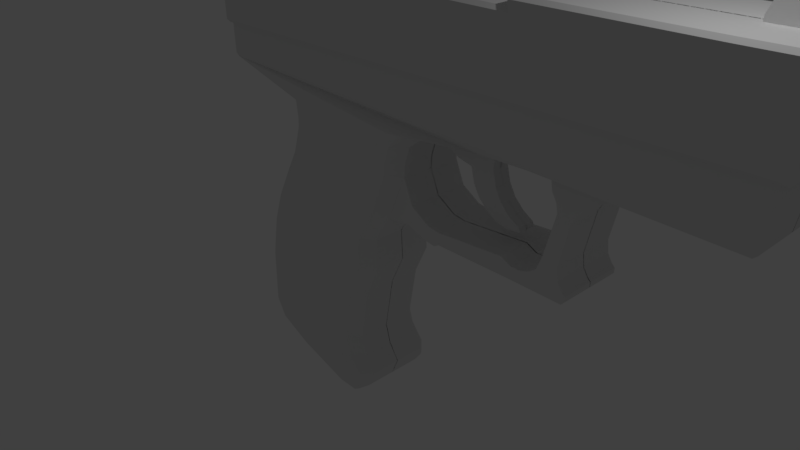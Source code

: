 # Source: handgun.blend  (saved by Blender 2.77.0; exported with 4.5.12 LTS)
import bpy
from mathutils import Matrix  # noqa: F401  (used for matrix-valued properties, if any)

bpy.ops.wm.read_factory_settings(use_empty=True)
scene = bpy.context.scene
scene.name = 'Scene'

# ---- collections
col_collection_1 = bpy.data.collections.new('Collection 1'); scene.collection.children.link(col_collection_1)

# ---- world
world_world = bpy.data.worlds.new('World'); scene.world = world_world
world_world.color = (0.05088, 0.05088, 0.05088)
world_world.use_sun_shadow = False
world_world.sun_shadow_jitter_overblur = 0.0
world_world.cycles.sampling_method = 'MANUAL'

# ---- cameras
cam_camera = bpy.data.cameras.new('Camera')
cam_camera.clip_end = 100.0
cam_camera.lens = 35.0
cam_camera.sensor_width = 32.0
cam_camera.sensor_height = 18.0
cam_camera.ortho_scale = 7.314
cam_camera.dof.focus_distance = 0.0
cam_camera.dof.aperture_fstop = 128.0

# ---- lights
light_lamp = bpy.data.lights.new('Lamp', 'POINT')
light_lamp.transmission_factor = 0.0
light_lamp.cutoff_distance = 30.0
light_lamp.energy = 100.0
light_lamp.shadow_buffer_clip_start = 1.001
light_lamp.shadow_soft_size = 0.1
light_lamp.shadow_maximum_resolution = 0.006
light_lamp.use_absolute_resolution = True

# ---- meshes
me_plane_005 = bpy.data.meshes.new('Plane.005')
me_plane_005.from_pydata([(-1.305, 4.528, -0.01611), (7.822, 4.328, -0.01611), (-0.9589, 5.191, -0.01611), (7.772, 5.154, -0.01611), (7.805, 5.001, -0.01611), (7.056, 5.173, -0.01611), (7.677, 5.176, -0.01611), (4.394, 5.179, -0.01611), (2.728, 5.182, -0.01611), (2.731, 5.046, -0.01611), (4.397, 5.034, -0.01611), (-0.1949, 5.194, -0.01611), (-0.8023, 5.196, -0.01611), (-1.075, 5.145, -0.01611), (-1.313, 4.59, -0.01611), (7.775, 3.919, -0.01611), (7.828, 3.973, -0.01611), (-1.288, 3.987, -0.01611), (-1.232, 3.932, -0.01611), (-1.25, 4.533, 0.8334), (-1.305, 4.528, 0.779), (7.767, 4.327, 0.8334), (7.822, 4.328, 0.779), (-0.9478, 5.137, 0.8334), (-0.9589, 5.191, 0.779), (7.727, 5.109, 0.8334), (7.772, 5.154, 0.779), (7.805, 5.001, 0.779), (7.751, 4.995, 0.8334), (7.056, 5.118, 0.8334), (7.056, 5.173, 0.779), (7.677, 5.176, 0.779), (7.671, 5.121, 0.8334), (4.45, 5.124, 0.8334), (4.394, 5.179, 0.779), (2.728, 5.182, 0.779), (2.675, 5.128, 0.8334), (2.731, 5.046, 0.779), (2.678, 4.992, 0.8334), (4.397, 5.034, 0.779), (4.453, 4.979, 0.8334), (-0.1951, 5.139, 0.8334), (-0.1949, 5.194, 0.779), (-0.8023, 5.196, 0.779), (-0.8015, 5.141, 0.8334), (-1.075, 5.145, 0.779), (-1.034, 5.103, 0.8334), (-1.257, 4.582, 0.8334), (-1.313, 4.59, 0.779), (7.828, 3.973, 0.779), (7.775, 3.919, 0.779), (7.774, 3.973, 0.8334), (-1.288, 3.983, 0.779), (-1.234, 3.983, 0.8334), (-1.232, 3.928, 0.779)], [], [(30, 5, 7, 34), (27, 4, 3, 26), (30, 31, 6, 5), (34, 7, 10, 39), (39, 10, 9, 37), (45, 13, 14, 48), (37, 9, 8, 35), (26, 3, 6, 31), (24, 2, 13, 45), (43, 12, 2, 24), (35, 8, 11, 42), (49, 16, 1, 22), (20, 0, 17, 52), (42, 11, 12, 43), (21, 28, 25, 32, 29, 33, 40, 38, 36, 41, 44, 23, 46, 47, 19, 53, 51), (48, 14, 0, 20), (27, 22, 1, 4), (49, 51, 50), (52, 54, 53), (22, 21, 51, 49), (24, 23, 44, 43), (26, 25, 28, 27), (30, 29, 32, 31), (31, 32, 25, 26), (34, 33, 29, 30), (42, 41, 36, 35), (35, 36, 38, 37), (37, 38, 40, 39), (39, 40, 33, 34), (43, 44, 41, 42), (48, 47, 46, 45), (45, 46, 23, 24), (20, 19, 47, 48), (27, 28, 21, 22), (52, 53, 19, 20), (50, 51, 53, 54), (54, 52, 17, 18), (15, 16, 49, 50), (15, 50, 54, 18)])
me_plane_005.use_remesh_preserve_volume = False
me_plane_005.use_remesh_preserve_attributes = False
me_plane_005.use_mirror_vertex_groups = False
me_plane_005.update()
me_circle = bpy.data.meshes.new('Circle')
me_circle.from_pydata([(0.1379, 0.3046, 0.3001), (0.07845, 0.2987, 0.3001), (0.02131, 0.2814, 0.3001), (-0.03135, 0.2533, 0.3001), (-0.0775, 0.2154, 0.3001), (-0.1154, 0.1692, 0.3001), (-0.1435, 0.1166, 0.3001), (-0.1609, 0.05942, 0.3001), (-0.1667, 2.232e-07, 0.3001), (-0.1609, -0.05942, 0.3001), (-0.1435, -0.1166, 0.3001), (-0.1154, -0.1692, 0.3001), (-0.0775, -0.2154, 0.3001), (-0.03135, -0.2533, 0.3001), (0.02131, -0.2814, 0.3001), (0.07845, -0.2987, 0.3001), (0.1379, -0.3046, 0.3001), (0.1973, -0.2987, 0.3001), (0.2544, -0.2814, 0.3001), (0.3071, -0.2533, 0.3001), (0.3533, -0.2154, 0.3001), (0.3911, -0.1692, 0.3001), (0.4193, -0.1166, 0.3001), (0.4366, -0.05942, 0.3001), (0.4425, 4.944e-07, 0.3001), (0.4366, 0.05942, 0.3001), (0.4193, 0.1166, 0.3001), (0.3911, 0.1692, 0.3001), (0.3533, 0.2154, 0.3001), (0.3071, 0.2533, 0.3001), (0.2544, 0.2814, 0.3001), (0.1973, 0.2987, 0.3001), (0.06894, 0.3466, -1.785), (0.1379, 0.3534, -1.785), (0.002654, 0.3265, -1.785), (-0.05844, 0.2938, -1.785), (-0.112, 0.2499, -1.785), (-0.1559, 0.1963, -1.785), (-0.1886, 0.1352, -1.785), (-0.2087, 0.06894, -1.785), (-0.2155, 2.11e-07, -1.785), (-0.2087, -0.06894, -1.785), (-0.1886, -0.1352, -1.785), (-0.1559, -0.1963, -1.785), (-0.112, -0.2499, -1.785), (-0.05844, -0.2938, -1.785), (0.002654, -0.3265, -1.785), (0.06894, -0.3466, -1.785), (0.1379, -0.3534, -1.785), (0.2068, -0.3466, -1.785), (0.2731, -0.3265, -1.785), (0.3342, -0.2938, -1.785), (0.3877, -0.2499, -1.785), (0.4317, -0.1963, -1.785), (0.4643, -0.1352, -1.785), (0.4844, -0.06893, -1.785), (0.4912, 5.255e-07, -1.785), (0.4844, 0.06894, -1.785), (0.4643, 0.1352, -1.785), (0.4317, 0.1963, -1.785), (0.3877, 0.2499, -1.785), (0.3342, 0.2938, -1.785), (0.2731, 0.3265, -1.785), (0.2068, 0.3466, -1.785), (-0.1559, -0.1963, 0.1894), (-0.1886, -0.1352, 0.1894), (0.4844, 0.06894, 0.1894), (0.4912, 5.255e-07, 0.1894), (-0.112, -0.2499, 0.1894), (0.4643, 0.1352, 0.1894), (-0.05844, -0.2938, 0.1894), (0.4317, 0.1963, 0.1894), (0.002654, -0.3265, 0.1894), (0.06894, 0.3466, 0.1894), (0.1379, 0.3534, 0.1894), (0.3877, 0.2499, 0.1894), (0.06894, -0.3466, 0.1894), (0.002654, 0.3265, 0.1894), (0.3342, 0.2938, 0.1894), (0.1379, -0.3534, 0.1894), (-0.05844, 0.2938, 0.1894), (0.2731, 0.3265, 0.1894), (0.2068, -0.3466, 0.1894), (-0.112, 0.2499, 0.1894), (0.2068, 0.3466, 0.1894), (0.2731, -0.3265, 0.1894), (-0.1559, 0.1963, 0.1894), (0.3342, -0.2938, 0.1894), (-0.1886, 0.1352, 0.1894), (0.3877, -0.2499, 0.1894), (-0.2087, 0.06894, 0.1894), (0.4317, -0.1963, 0.1894), (-0.2155, 2.11e-07, 0.1894), (0.4643, -0.1352, 0.1894), (-0.2087, -0.06894, 0.1894), (0.4844, -0.06893, 0.1894), (0.0946, 0.2176, 0.3001), (0.1379, 0.2218, 0.3001), (0.05298, 0.2049, 0.3001), (0.01463, 0.1844, 0.3001), (-0.01899, 0.1569, 0.3001), (-0.04657, 0.1232, 0.3001), (-0.06707, 0.08489, 0.3001), (-0.0797, 0.04328, 0.3001), (-0.08396, 2.446e-07, 0.3001), (-0.0797, -0.04328, 0.3001), (-0.06707, -0.08489, 0.3001), (-0.04657, -0.1232, 0.3001), (-0.01899, -0.1569, 0.3001), (0.01463, -0.1844, 0.3001), (0.05298, -0.2049, 0.3001), (0.0946, -0.2176, 0.3001), (0.1379, -0.2218, 0.3001), (0.1812, -0.2176, 0.3001), (0.2228, -0.2049, 0.3001), (0.2611, -0.1844, 0.3001), (0.2947, -0.1569, 0.3001), (0.3223, -0.1232, 0.3001), (0.3428, -0.08489, 0.3001), (0.3554, -0.04328, 0.3001), (0.3597, 4.42e-07, 0.3001), (0.3554, 0.04328, 0.3001), (0.3428, 0.08489, 0.3001), (0.3223, 0.1232, 0.3001), (0.2947, 0.1569, 0.3001), (0.2611, 0.1844, 0.3001), (0.2228, 0.2049, 0.3001), (0.1812, 0.2176, 0.3001), (0.1812, 0.2176, 0.3001), (0.2228, 0.2049, 0.3001), (0.2611, 0.1844, 0.3001), (0.2947, 0.1569, 0.3001), (0.3223, 0.1232, 0.3001), (0.3428, 0.08489, 0.3001), (0.3554, 0.04328, 0.3001), (0.3597, 4.42e-07, 0.3001), (0.3554, -0.04328, 0.3001), (0.3428, -0.08489, 0.3001), (0.3223, -0.1232, 0.3001), (0.2947, -0.1569, 0.3001), (0.2611, -0.1844, 0.3001), (0.2228, -0.2049, 0.3001), (0.1812, -0.2176, 0.3001), (0.1379, -0.2218, 0.3001), (0.0946, -0.2176, 0.3001), (0.05298, -0.2049, 0.3001), (0.01463, -0.1844, 0.3001), (-0.01899, -0.1569, 0.3001), (-0.04657, -0.1232, 0.3001), (-0.06707, -0.08489, 0.3001), (-0.0797, -0.04328, 0.3001), (-0.08396, 2.446e-07, 0.3001), (-0.0797, 0.04328, 0.3001), (-0.06707, 0.08489, 0.3001), (-0.04657, 0.1232, 0.3001), (-0.01899, 0.1569, 0.3001), (0.01463, 0.1844, 0.3001), (0.05298, 0.2049, 0.3001), (0.1379, 0.2218, 0.3001), (0.0946, 0.2176, 0.3001), (0.1812, 0.2176, -1.755), (0.2228, 0.2049, -1.755), (0.2611, 0.1844, -1.755), (0.2947, 0.1569, -1.755), (0.3223, 0.1232, -1.755), (0.3428, 0.08489, -1.755), (0.3554, 0.04328, -1.755), (0.3597, 4.42e-07, -1.755), (0.3554, -0.04328, -1.755), (0.3428, -0.08489, -1.755), (0.3223, -0.1232, -1.755), (0.2947, -0.1569, -1.755), (0.2611, -0.1844, -1.755), (0.2228, -0.2049, -1.755), (0.1812, -0.2176, -1.755), (0.1379, -0.2218, -1.755), (0.0946, -0.2176, -1.755), (0.05298, -0.2049, -1.755), (0.01463, -0.1844, -1.755), (-0.01899, -0.1569, -1.755), (-0.04657, -0.1232, -1.755), (-0.06707, -0.08489, -1.755), (-0.0797, -0.04328, -1.755), (-0.08396, 2.446e-07, -1.755), (-0.0797, 0.04328, -1.755), (-0.06707, 0.08489, -1.755), (-0.04657, 0.1232, -1.755), (-0.01899, 0.1569, -1.755), (0.01463, 0.1844, -1.755), (0.05298, 0.2049, -1.755), (0.1379, 0.2218, -1.755), (0.0946, 0.2176, -1.755)], [], [(11, 107, 106, 10), (65, 42, 43, 64), (67, 56, 57, 66), (64, 43, 44, 68), (66, 57, 58, 69), (68, 44, 45, 70), (69, 58, 59, 71), (70, 45, 46, 72), (74, 33, 32, 73), (71, 59, 60, 75), (72, 46, 47, 76), (73, 32, 34, 77), (75, 60, 61, 78), (76, 47, 48, 79), (77, 34, 35, 80), (78, 61, 62, 81), (79, 48, 49, 82), (80, 35, 36, 83), (81, 62, 63, 84), (82, 49, 50, 85), (83, 36, 37, 86), (84, 63, 33, 74), (85, 50, 51, 87), (86, 37, 38, 88), (87, 51, 52, 89), (88, 38, 39, 90), (89, 52, 53, 91), (90, 39, 40, 92), (91, 53, 54, 93), (92, 40, 41, 94), (93, 54, 55, 95), (94, 41, 42, 65), (95, 55, 56, 67), (23, 95, 67, 24), (9, 94, 65, 10), (22, 93, 95, 23), (8, 92, 94, 9), (21, 91, 93, 22), (7, 90, 92, 8), (20, 89, 91, 21), (6, 88, 90, 7), (19, 87, 89, 20), (5, 86, 88, 6), (18, 85, 87, 19), (31, 84, 74, 0), (4, 83, 86, 5), (17, 82, 85, 18), (30, 81, 84, 31), (3, 80, 83, 4), (16, 79, 82, 17), (29, 78, 81, 30), (2, 77, 80, 3), (15, 76, 79, 16), (28, 75, 78, 29), (1, 73, 77, 2), (14, 72, 76, 15), (27, 71, 75, 28), (0, 74, 73, 1), (13, 70, 72, 14), (26, 69, 71, 27), (12, 68, 70, 13), (25, 66, 69, 26), (11, 64, 68, 12), (24, 67, 66, 25), (10, 65, 64, 11), (96, 159, 158, 97), (25, 121, 120, 24), (12, 108, 107, 11), (26, 122, 121, 25), (13, 109, 108, 12), (27, 123, 122, 26), (14, 110, 109, 13), (1, 96, 97, 0), (28, 124, 123, 27), (15, 111, 110, 14), (2, 98, 96, 1), (29, 125, 124, 28), (16, 112, 111, 15), (3, 99, 98, 2), (30, 126, 125, 29), (17, 113, 112, 16), (4, 100, 99, 3), (31, 127, 126, 30), (18, 114, 113, 17), (5, 101, 100, 4), (0, 97, 127, 31), (19, 115, 114, 18), (6, 102, 101, 5), (20, 116, 115, 19), (7, 103, 102, 6), (21, 117, 116, 20), (8, 104, 103, 7), (22, 118, 117, 21), (9, 105, 104, 8), (23, 119, 118, 22), (10, 106, 105, 9), (24, 120, 119, 23), (107, 148, 149, 106), (97, 158, 128, 127), (110, 145, 146, 109), (101, 154, 155, 100), (123, 132, 133, 122), (114, 141, 142, 113), (109, 146, 147, 108), (127, 128, 129, 126), (120, 135, 136, 119), (122, 133, 134, 121), (100, 155, 156, 99), (119, 136, 137, 118), (108, 147, 148, 107), (113, 142, 143, 112), (105, 150, 151, 104), (121, 134, 135, 120), (126, 129, 130, 125), (118, 137, 138, 117), (106, 149, 150, 105), (99, 156, 157, 98), (104, 151, 152, 103), (112, 143, 144, 111), (117, 138, 139, 116), (125, 130, 131, 124), (103, 152, 153, 102), (98, 157, 159, 96), (116, 139, 140, 115), (111, 144, 145, 110), (102, 153, 154, 101), (124, 131, 132, 123), (115, 140, 141, 114), (150, 182, 183, 151), (135, 167, 168, 136), (152, 184, 185, 153), (153, 185, 186, 154), (154, 186, 187, 155), (137, 169, 170, 138), (128, 160, 161, 129), (158, 190, 160, 128), (156, 188, 189, 157), (130, 162, 163, 131), (139, 171, 172, 140), (132, 164, 165, 133), (155, 187, 188, 156), (145, 177, 178, 146), (134, 166, 167, 135), (129, 161, 162, 130), (147, 179, 180, 148), (141, 173, 174, 142), (136, 168, 169, 137), (138, 170, 171, 139), (157, 189, 191, 159), (143, 175, 176, 144), (140, 172, 173, 141), (131, 163, 164, 132), (149, 181, 182, 150), (142, 174, 175, 143), (144, 176, 177, 145), (159, 191, 190, 158), (151, 183, 184, 152), (146, 178, 179, 147), (133, 165, 166, 134), (148, 180, 181, 149)])
me_circle.use_remesh_preserve_volume = False
me_circle.use_remesh_preserve_attributes = False
me_circle.use_mirror_vertex_groups = False
me_circle.update()
me_plane_003 = bpy.data.meshes.new('Plane.003')
me_plane_003.from_pydata([(6.975, 5.173, 0.1157), (7.584, 5.176, 0.1157), (6.978, 5.247, 0.1157), (7.586, 5.25, 0.1157), (7.085, 5.488, 0.1157), (7.221, 5.491, 0.1157), (6.975, 5.173, -0.007349), (7.584, 5.176, -0.007349), (6.978, 5.247, -0.007349), (7.586, 5.25, -0.007349), (7.085, 5.488, -0.007349), (7.221, 5.491, -0.007349)], [], [(0, 1, 3, 2), (2, 3, 5, 4), (1, 7, 9, 3), (2, 8, 6, 0), (5, 11, 10, 4), (3, 9, 11, 5), (4, 10, 8, 2)])
me_plane_003.use_remesh_preserve_volume = False
me_plane_003.use_remesh_preserve_attributes = False
me_plane_003.use_mirror_vertex_groups = False
me_plane_003.update()
me_plane_002 = bpy.data.meshes.new('Plane.002')
me_plane_002.from_pydata([(-0.1451, 5.202, 0.6169), (-0.74, 5.204, 0.6169), (-0.1451, 5.262, 0.6169), (-0.74, 5.264, 0.6169), (-0.1451, 5.415, 0.6169), (-0.6439, 5.41, 0.6169), (-0.4371, 5.533, 0.6169), (-0.5905, 5.528, 0.6169), (-0.9881, 5.145, 0.226), (-1.221, 4.59, 0.226), (-1.171, 5.154, 0.226), (-1.386, 4.631, 0.226), (-1.289, 5.133, 0.226), (-1.452, 4.726, 0.226), (-1.386, 5.053, 0.226), (-1.473, 4.819, 0.226), (-0.1265, 5.194, 0.2442), (-0.7213, 5.196, 0.2442), (-0.1265, 5.254, 0.2442), (-0.7213, 5.256, 0.2442), (-0.1265, 5.407, 0.2442), (-0.6439, 5.41, 0.2442), (-0.4184, 5.525, 0.2442), (-0.5905, 5.528, 0.2442), (-0.9881, 5.145, -0.007349), (-1.221, 4.59, -0.007349), (-1.171, 5.154, -0.007349), (-1.386, 4.631, -0.007349), (-1.289, 5.133, -0.007349), (-1.452, 4.726, -0.007349), (-1.386, 5.053, -0.007349), (-1.473, 4.819, -0.007349)], [], [(3, 2, 4, 5), (1, 0, 2, 3), (5, 4, 6, 7), (9, 8, 10, 11), (11, 10, 12, 13), (13, 12, 14, 15), (3, 19, 17, 1), (0, 16, 18, 2), (5, 21, 19, 3), (2, 18, 20, 4), (6, 22, 23, 7), (7, 23, 21, 5), (4, 20, 22, 6), (11, 27, 25, 9), (8, 24, 26, 10), (13, 29, 27, 11), (10, 26, 28, 12), (14, 30, 31, 15), (15, 31, 29, 13), (12, 28, 30, 14), (19, 21, 23, 22, 20, 18, 16, 17)])
me_plane_002.use_remesh_preserve_volume = False
me_plane_002.use_remesh_preserve_attributes = False
me_plane_002.use_mirror_vertex_groups = False
me_plane_002.update()
me_plane_001 = bpy.data.meshes.new('Plane.001')
me_plane_001.from_pydata([(2.849, 3.018, 0.1453), (3.83, 3.052, 0.1453), (4.004, 1.935, 0.1452), (4.246, 1.955, 0.1452), (3.839, 1.977, 0.1452), (4.226, 2.021, 0.1452), (3.674, 2.079, 0.1452), (4.061, 2.123, 0.1452), (3.523, 2.23, 0.1452), (3.91, 2.274, 0.1452), (3.421, 2.419, 0.1452), (3.808, 2.463, 0.1452), (3.368, 2.643, 0.1452), (3.755, 2.687, 0.1452), (3.125, 2.701, 0.1452), (3.765, 2.857, 0.1452), (2.874, 2.856, 0.1452), (3.783, 2.927, 0.1452), (2.849, 3.018, -0.007349), (3.83, 3.052, -0.007349), (4.004, 1.935, -0.007368), (4.246, 1.955, -0.007368), (3.839, 1.977, -0.007369), (4.226, 2.021, -0.007369), (3.674, 2.079, -0.007369), (4.061, 2.123, -0.007369), (3.523, 2.23, -0.007369), (3.91, 2.274, -0.007369), (3.421, 2.42, -0.007369), (3.808, 2.463, -0.007369), (3.368, 2.643, -0.007369), (3.755, 2.687, -0.007369), (3.125, 2.701, -0.007369), (3.765, 2.857, -0.007369), (2.874, 2.856, -0.007369), (3.783, 2.927, -0.007369)], [], [(2, 3, 5, 4), (4, 5, 7, 6), (6, 7, 9, 8), (8, 9, 11, 10), (10, 11, 13, 12), (12, 13, 15, 14), (14, 15, 17, 16), (16, 17, 1, 0), (4, 22, 20, 2), (2, 20, 21, 3), (3, 21, 23, 5), (6, 24, 22, 4), (5, 23, 25, 7), (8, 26, 24, 6), (7, 25, 27, 9), (10, 28, 26, 8), (9, 27, 29, 11), (12, 30, 28, 10), (11, 29, 31, 13), (14, 32, 30, 12), (13, 31, 33, 15), (16, 34, 32, 14), (15, 33, 35, 17), (0, 18, 34, 16), (17, 35, 19, 1)])
me_plane_001.use_remesh_preserve_volume = False
me_plane_001.use_remesh_preserve_attributes = False
me_plane_001.use_mirror_vertex_groups = False
me_plane_001.update()
me_plane = bpy.data.meshes.new('Plane')
me_plane.from_pydata([(-1.076, -0.8321, 0.2487), (1.428, -0.8321, 0.5296), (-1.092, 0.07651, 0.2487), (1.596, 0.07651, 0.5296), (-0.8825, -1.134, 0.2487), (1.512, -1.151, 0.5296), (1.015, -1.714, 0.2487), (1.562, -1.73, 0.5296), (1.69, -1.433, 0.5296), (-0.1946, -1.416, 0.2487), (-0.5483, 1.606, 0.2487), (2.14, 1.581, 0.5296), (-0.8146, 1.084, 0.2487), (-1.016, 0.574, 0.2487), (1.844, 0.5841, 0.5296), (1.823, 1.084, 0.5296), (-0.1615, 2.525, 0.2487), (2.479, 2.525, 0.5296), (-0.3186, 2.008, 0.2487), (2.326, 2.008, 0.5296), (2.849, 3.018, 0.5296), (-0.2945, 3.02, 0.2487), (4.997, 2.918, 0.5296), (5.485, 2.842, 0.5296), (4.971, 3.071, 0.5296), (5.841, 3.065, 0.5296), (4.997, 2.918, 0.7754), (5.068, 2.791, 0.5296), (5.375, 2.715, 0.5296), (4.913, 1.995, 0.5296), (5.156, 1.956, 0.5296), (5.303, 2.595, 0.5296), (5.094, 2.659, 0.5296), (4.834, 1.801, 0.5296), (5.178, 1.759, 0.5296), (4.733, 1.731, 0.5296), (5.25, 1.638, 0.5296), (4.697, 1.711, 0.5296), (5.298, 1.59, 0.5296), (4.658, 1.7, 0.5296), (5.293, 1.514, 0.5296), (4.576, 1.675, 0.5296), (5.248, 1.464, 0.5296), (4.421, 1.68, 0.5296), (4.418, 1.486, 0.5296), (3.139, 1.694, 0.5296), (3.136, 1.5, 0.5296), (4.261, 1.488, 0.5296), (4.264, 1.764, 0.5296), (2.928, 1.727, 0.5296), (2.885, 1.479, 0.5296), (3.054, 1.453, 0.5296), (3.05, 1.708, 0.5296), (2.614, 1.924, 0.5296), (2.532, 1.606, 0.5296), (2.459, 2.308, 0.5296), (-0.203, 2.388, 0.2487), (3.83, 3.052, 0.5296), (-0.1792, 2.745, 0.2487), (2.57, 2.797, 0.5296), (-1.076, -0.8321, -0.007349), (1.428, -0.8321, -0.007349), (-1.092, 0.07652, -0.007349), (1.596, 0.07652, -0.007349), (-0.8825, -1.134, -0.007349), (1.512, -1.151, -0.007349), (1.015, -1.714, -0.007349), (1.562, -1.73, -0.007349), (1.69, -1.433, -0.007349), (-0.1946, -1.416, -0.007349), (-0.5483, 1.606, -0.007349), (2.14, 1.581, -0.007349), (-0.8146, 1.084, -0.007349), (-1.016, 0.574, -0.007349), (1.844, 0.5841, -0.007349), (1.823, 1.084, -0.007349), (-0.1615, 2.525, -0.007349), (2.479, 2.525, -0.007349), (-0.3186, 2.008, -0.007349), (2.326, 2.008, -0.007349), (2.849, 3.018, -0.007349), (-0.2945, 3.02, -0.007349), (5.485, 2.842, -0.007369), (4.971, 3.071, -0.007349), (5.841, 3.065, -0.007349), (4.997, 2.918, -0.007369), (5.068, 2.791, -0.007369), (5.375, 2.715, -0.007369), (4.913, 1.995, -0.007369), (5.156, 1.956, -0.007369), (5.303, 2.595, -0.007369), (5.094, 2.659, -0.007369), (4.834, 1.801, -0.007369), (5.178, 1.759, -0.007369), (4.733, 1.731, -0.007369), (5.25, 1.638, -0.007369), (4.697, 1.711, -0.007369), (5.298, 1.59, -0.007369), (4.658, 1.7, -0.007369), (5.293, 1.514, -0.007369), (4.576, 1.675, -0.007369), (5.248, 1.464, -0.007369), (4.421, 1.68, -0.007369), (4.418, 1.486, -0.007369), (3.139, 1.694, -0.007369), (3.136, 1.5, -0.007369), (4.261, 1.488, -0.007369), (4.264, 1.764, -0.007369), (2.928, 1.727, -0.007369), (2.885, 1.479, -0.007369), (3.054, 1.453, -0.007369), (3.05, 1.708, -0.007369), (2.614, 1.924, -0.007369), (2.532, 1.606, -0.007369), (2.459, 2.308, -0.007359), (-0.203, 2.388, -0.007349), (3.83, 3.052, -0.007349), (-0.1792, 2.745, -0.007349), (2.57, 2.797, -0.007349), (-0.8233, -0.8321, 0.5535), (-0.8214, 0.07651, 0.5535), (-0.6412, -1.136, 0.5535), (1.07, -1.715, 0.5535), (-0.004668, -1.418, 0.5535), (-0.2774, 1.603, 0.5535), (-0.7279, 0.575, 0.5535), (-0.5488, 1.084, 0.5535), (0.1046, 2.525, 0.5535), (-0.05209, 2.008, 0.5535), (0.02229, 3.02, 0.5535), (0.06525, 2.38, 0.5535), (0.09791, 2.75, 0.5535), (1.07, -1.715, -0.2292), (-0.9154, 0.8289, 0.2487), (1.833, 0.8339, 0.5296), (-0.9154, 0.8289, -0.007349), (1.833, 0.8339, -0.007349), (-0.6384, 0.8294, 0.5535), (-0.5483, -0.8321, 0.7754), (-0.3782, -1.138, 0.7754), (1.13, -1.717, 0.7754), (0.2022, -1.42, 0.7754), (1.13, -1.717, -0.007349), (-0.5262, 0.07651, 0.7754), (0.01778, 1.6, 0.7754), (-0.4139, 0.5761, 0.7754), (-0.2591, 1.084, 0.7754), (0.3945, 2.525, 0.7754), (0.2383, 2.008, 0.7754), (0.3674, 3.02, 0.7754), (0.3575, 2.371, 0.7754), (0.3998, 2.756, 0.7754), (-0.3365, 0.8299, 0.7754), (1.226, -0.8321, 0.7157), (1.319, -1.15, 0.7157), (1.518, -1.729, 0.7157), (1.538, -1.432, 0.7157), (1.518, -1.729, -0.0671), (1.611, 0.8335, 0.7157), (1.379, 0.07651, 0.7157), (1.923, 1.583, 0.7157), (1.612, 0.5833, 0.7157), (1.61, 1.084, 0.7157), (2.265, 2.525, 0.7157), (2.112, 2.008, 0.7157), (2.595, 3.018, 0.7157), (2.244, 2.315, 0.7157), (2.348, 2.793, 0.7157), (1.162, 0.07651, 0.7754), (1.706, 1.585, 0.7754), (1.381, 0.5824, 0.7754), (1.397, 1.084, 0.7754), (2.052, 2.525, 0.7754), (1.898, 2.008, 0.7754), (2.341, 3.018, 0.7754), (2.028, 2.321, 0.7754), (2.126, 2.788, 0.7754), (1.024, -0.8321, 0.7754), (1.125, -1.148, 0.7754), (1.474, -1.728, 0.7754), (1.385, -1.43, 0.7754), (1.474, -1.728, -0.007349), (1.389, 0.8331, 0.7754), (7.733, 3.919, -0.007349), (-1.195, 3.932, -0.007349), (7.558, 3.132, 0.7754), (7.599, 3.13, 0.735), (7.551, 3.09, 0.7375), (-1.179, 3.458, 0.735), (-1.139, 3.456, 0.7754), (-1.125, 3.393, 0.7442), (4.949, 3.229, 0.7754), (4.95, 3.172, 0.7411), (5.847, 3.196, 0.7754), (5.845, 3.142, 0.7398), (7.551, 3.09, -0.007349), (7.599, 3.13, -0.007349), (-1.179, 3.466, -0.007349), (-1.125, 3.402, -0.007349), (7.733, 3.919, 0.735), (7.692, 3.919, 0.7754), (-1.155, 3.928, 0.7754), (-1.195, 3.928, 0.735)], [], [(153, 1, 3, 159), (119, 0, 4, 121), (123, 9, 6, 122), (121, 4, 9, 123), (162, 15, 11, 160), (159, 3, 14, 161), (158, 134, 15, 162), (166, 55, 17, 163), (160, 11, 19, 164), (167, 59, 20, 165), (202, 184, 197, 188), (22, 23, 25, 24), (23, 22, 27, 28), (31, 32, 29, 30), (28, 27, 32, 31), (30, 29, 33, 34), (34, 33, 35, 36), (36, 35, 37, 38), (38, 37, 39, 40), (40, 39, 41, 42), (42, 41, 43, 44), (47, 48, 45, 46), (44, 43, 48, 47), (51, 52, 49, 50), (46, 45, 52, 51), (50, 49, 53, 54), (54, 53, 55, 11), (164, 19, 55, 166), (25, 84, 195, 187), (163, 17, 59, 167), (51, 110, 105, 46), (58, 117, 76, 16), (52, 111, 108, 49), (59, 118, 80, 20), (50, 109, 110, 51), (21, 129, 149, 174, 165, 20, 57, 24, 192, 190), (45, 104, 111, 52), (192, 24, 25, 194), (54, 113, 109, 50), (49, 108, 112, 53), (53, 112, 114, 55), (16, 76, 115, 56), (55, 114, 77, 17), (19, 79, 114, 55), (24, 83, 85, 22), (55, 114, 71, 11), (11, 71, 113, 54), (23, 82, 84, 25), (22, 85, 26), (186, 196, 183, 199), (28, 87, 82, 23), (57, 116, 83, 24), (22, 85, 86, 27), (21, 81, 117, 58), (31, 90, 87, 28), (17, 77, 118, 59), (32, 91, 88, 29), (2, 62, 60, 0), (30, 89, 90, 31), (27, 86, 91, 32), (1, 61, 63, 3), (34, 93, 89, 30), (5, 65, 61, 1), (29, 88, 92, 33), (0, 60, 64, 4), (155, 157, 67, 7), (36, 95, 93, 34), (8, 68, 65, 5), (33, 92, 94, 35), (9, 69, 66, 6), (7, 67, 68, 8), (38, 97, 95, 36), (4, 64, 69, 9), (35, 94, 96, 37), (40, 99, 97, 38), (13, 73, 62, 2), (37, 96, 98, 39), (15, 75, 71, 11), (10, 70, 72, 12), (42, 101, 99, 40), (133, 135, 73, 13), (39, 98, 100, 41), (3, 63, 74, 14), (134, 136, 75, 15), (44, 103, 101, 42), (41, 100, 102, 43), (47, 106, 103, 44), (18, 78, 70, 10), (48, 107, 104, 45), (56, 115, 78, 18), (46, 105, 106, 47), (11, 71, 79, 19), (43, 102, 107, 48), (6, 66, 132, 122), (16, 127, 131, 58), (18, 128, 130, 56), (58, 131, 129, 21), (10, 124, 128, 18), (56, 130, 127, 16), (133, 137, 126, 12), (2, 120, 125, 13), (12, 126, 124, 10), (139, 121, 123, 141), (141, 123, 122, 140), (138, 119, 121, 139), (0, 119, 120, 2), (13, 125, 137, 133), (14, 74, 136, 134), (12, 72, 135, 133), (161, 14, 134, 158), (125, 145, 152, 137), (177, 138, 139, 178), (180, 141, 140, 179), (178, 139, 141, 180), (122, 132, 142, 140), (127, 147, 151, 131), (128, 148, 150, 130), (131, 151, 149, 129), (124, 144, 148, 128), (130, 150, 147, 127), (137, 152, 146, 126), (120, 143, 145, 125), (126, 146, 144, 124), (119, 138, 143, 120), (5, 154, 156, 8), (8, 156, 155, 7), (1, 153, 154, 5), (170, 161, 158, 182), (179, 181, 157, 155), (172, 163, 167, 176), (173, 164, 166, 175), (176, 167, 165, 174), (169, 160, 164, 173), (175, 166, 163, 172), (182, 158, 162, 171), (168, 159, 161, 170), (171, 162, 160, 169), (177, 153, 159, 168), (138, 177, 168, 143), (146, 171, 169, 144), (143, 168, 170, 145), (152, 182, 171, 146), (150, 175, 172, 147), (144, 169, 173, 148), (151, 176, 174, 149), (148, 173, 175, 150), (147, 172, 176, 151), (140, 142, 181, 179), (145, 170, 182, 152), (154, 178, 180, 156), (156, 180, 179, 155), (153, 177, 178, 154), (57, 20, 80, 116), (190, 198, 81, 21), (194, 25, 187), (185, 187, 186), (188, 190, 189), (201, 202, 188, 189), (192, 191, 189, 190), (194, 193, 191, 192), (187, 185, 193, 194), (197, 198, 190, 188), (186, 187, 195, 196), (185, 186, 199, 200), (189, 191, 193, 185, 200, 201)])
me_plane.use_remesh_preserve_volume = False
me_plane.use_remesh_preserve_attributes = False
me_plane.use_mirror_vertex_groups = False
me_plane.update()

# ---- objects
ob_plane_004 = bpy.data.objects.new('Plane.004', me_plane_005)
ob_barrel = bpy.data.objects.new('Barrel', me_circle)
ob_plane_003 = bpy.data.objects.new('Plane.003', me_plane_003)
ob_plane_002 = bpy.data.objects.new('Plane.002', me_plane_002)
ob_plane_001 = bpy.data.objects.new('Plane.001', me_plane_001)
ob_plane = bpy.data.objects.new('Plane', me_plane)
ob_lamp = bpy.data.objects.new('Lamp', light_lamp)
ob_camera = bpy.data.objects.new('Camera', cam_camera)

# ---- transforms, parenting, visibility, modifiers, constraints
ob_plane_004.location = (-3.161, 1.745, -1.83)
ob_plane_004.rotation_euler = (1.571, -0.0, 0.0)
ob_plane_004.lineart.crease_threshold = 0.0
_m = ob_plane_004.modifiers.new('Mirror', 'MIRROR')
_m.use_axis = (False, False, True)
ob_barrel.location = (4.502, 1.785, 2.782)
ob_barrel.rotation_euler = (-0.0, -4.712, 0.0)
ob_barrel.lineart.crease_threshold = 0.0
ob_plane_003.location = (-3.161, 1.745, -1.83)
ob_plane_003.rotation_euler = (1.571, -0.0, 0.0)
ob_plane_003.lineart.crease_threshold = 0.0
_m = ob_plane_003.modifiers.new('Mirror', 'MIRROR')
_m.use_axis = (False, False, True)
ob_plane_002.location = (-3.161, 1.745, -1.83)
ob_plane_002.rotation_euler = (1.571, -0.0, 0.0)
ob_plane_002.lineart.crease_threshold = 0.0
_m = ob_plane_002.modifiers.new('Mirror', 'MIRROR')
_m.use_axis = (False, False, True)
ob_plane_001.location = (-3.161, 1.745, -1.83)
ob_plane_001.rotation_euler = (1.571, -0.0, 0.0)
ob_plane_001.lineart.crease_threshold = 0.0
_m = ob_plane_001.modifiers.new('Mirror', 'MIRROR')
_m.use_axis = (False, False, True)
ob_plane.location = (-3.161, 1.745, -1.83)
ob_plane.rotation_euler = (1.571, -0.0, 0.0)
ob_plane.lineart.crease_threshold = 0.0
_m = ob_plane.modifiers.new('Mirror', 'MIRROR')
_m.use_axis = (False, False, True)
ob_lamp.location = (4.076, 1.005, 5.904)
ob_lamp.rotation_euler = (0.6503, 0.05522, 1.866)
ob_lamp.lock_rotations_4d = False
ob_lamp.empty_display_type = 'ARROWS'
ob_lamp.color = (0.0, 0.0, 0.0, 0.0)
ob_lamp.lineart.crease_threshold = 0.0
ob_camera.location = (7.481, -6.508, 5.344)
ob_camera.rotation_euler = (1.109, 0.01082, 0.8149)
ob_camera.lock_rotations_4d = False
ob_camera.empty_display_type = 'ARROWS'
ob_camera.color = (0.0, 0.0, 0.0, 0.0)
ob_camera.display_type = 'WIRE'
ob_camera.lineart.crease_threshold = 0.0

# ---- collection membership
col_collection_1.objects.link(ob_plane_004)
col_collection_1.objects.link(ob_barrel)
col_collection_1.objects.link(ob_plane_003)
col_collection_1.objects.link(ob_plane_002)
col_collection_1.objects.link(ob_plane_001)
col_collection_1.objects.link(ob_plane)
col_collection_1.objects.link(ob_lamp)
col_collection_1.objects.link(ob_camera)

# ---- scene / render settings (as saved in the file)
scene.camera = ob_camera
scene.frame_start = 1; scene.frame_end = 250; scene.frame_set(1)
scene.render.engine = 'BLENDER_EEVEE_NEXT'
scene.render.resolution_percentage = 50
scene.render.dither_intensity = 0.0
scene.cycles.use_denoising = False
scene.cycles.samples = 128
scene.cycles.sampling_pattern = 'TABULATED_SOBOL'
scene.cycles.light_sampling_threshold = 0.0
scene.cycles.use_adaptive_sampling = False
scene.cycles.use_light_tree = False
scene.cycles.blur_glossy = 0.0
scene.cycles.sample_clamp_indirect = 0.0
scene.view_settings.view_transform = 'Standard'
bpy.context.view_layer.update()
